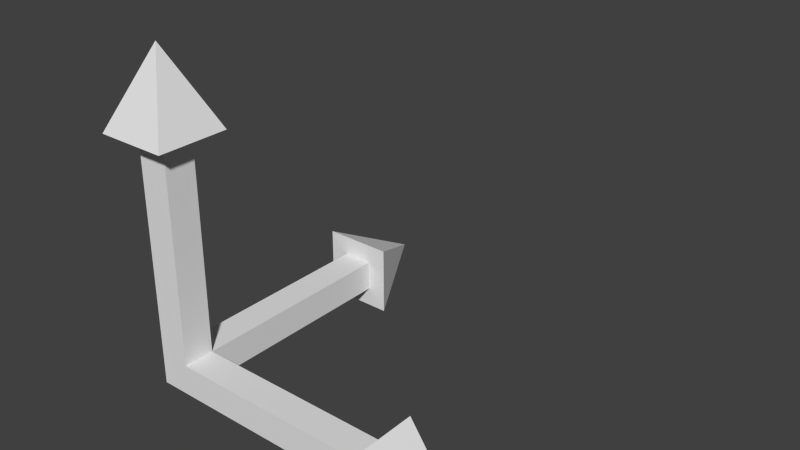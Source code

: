 # Source: coord.blend  (saved by Blender 2.57.0; exported with 4.5.12 LTS)
import bpy
from mathutils import Matrix  # noqa: F401  (used for matrix-valued properties, if any)

bpy.ops.wm.read_factory_settings(use_empty=True)
scene = bpy.context.scene
scene.name = 'Scene'

# ---- collections
col_collection_1 = bpy.data.collections.new('Collection 1'); scene.collection.children.link(col_collection_1)

# ---- materials (node trees are filled in below, after node groups)
mat_material = bpy.data.materials.new('Material')
mat_material.alpha_threshold = 0.0
mat_material.use_transparent_shadow = False
mat_material.roughness = 0.5
mat_material.line_color = (0.0, 0.0, 0.0, 1.0)

# ---- material node trees

# ---- world
world_world = bpy.data.worlds.new('World'); scene.world = world_world
world_world.color = (0.05088, 0.05088, 0.05088)
world_world.use_sun_shadow = False
world_world.sun_shadow_jitter_overblur = 0.0
world_world.cycles.sampling_method = 'MANUAL'
world_world.cycles.sample_map_resolution = 256

# ---- meshes
me_cube = bpy.data.meshes.new('Cube')
me_cube.from_pydata([(0.05, -0.05, -0.1), (-0.05, -0.05, -0.1), (-0.05, 0.05, -0.1), (-0.05, -0.05, 0.0), (-0.05, 0.05, 0.0), (0.75, 0.05, 0.0), (0.75, -0.05, 0.0), (0.75, -0.05, -0.1), (0.75, 0.05, -0.1), (0.75, 0.115, -0.165), (0.75, -0.115, -0.165), (0.75, 0.115, 0.065), (0.75, -0.115, 0.065), (1.0, 0.0, -0.05), (2.98e-08, 1.0, -0.05), (0.115, 0.75, 0.065), (-0.115, 0.75, 0.065), (0.115, 0.75, -0.165), (-0.115, 0.75, -0.165), (-0.05, 0.75, -0.1), (0.05, 0.75, -0.1), (0.05, 0.75, 0.0), (-0.05, 0.75, 0.0), (-0.05, -0.05, 0.7), (0.05, -0.05, 0.7), (0.05, 0.05, 0.7), (-0.05, 0.05, 0.7), (-0.115, 0.115, 0.7), (0.115, 0.115, 0.7), (-0.115, -0.115, 0.7), (0.115, -0.115, 0.7), (2.98e-08, 2.98e-08, 0.95), (0.05, 0.05, -0.1), (0.05, 0.05, 0.0), (0.05, -0.05, 0.0)], [], [(32, 0, 1, 2), (0, 34, 3, 1), (1, 3, 4, 2), (7, 8, 9, 10), (8, 5, 11, 9), (6, 7, 10, 12), (5, 6, 12, 11), (11, 12, 13), (12, 10, 13), (9, 11, 13), (10, 9, 13), (17, 18, 14), (18, 16, 14), (15, 17, 14), (16, 15, 14), (22, 21, 15, 16), (21, 20, 17, 15), (19, 22, 16, 18), (20, 19, 18, 17), (25, 26, 27, 28), (26, 23, 29, 27), (24, 25, 28, 30), (23, 24, 30, 29), (29, 30, 31), (30, 28, 31), (27, 29, 31), (28, 27, 31), (34, 6, 5, 33), (0, 7, 6, 34), (33, 5, 8, 32), (7, 0, 32, 8), (2, 19, 20, 32), (4, 22, 19, 2), (32, 20, 21, 33), (22, 4, 33, 21), (34, 24, 23, 3), (33, 25, 24, 34), (3, 23, 26, 4), (4, 26, 25, 33)])
_uv = me_cube.uv_layers.new(name='UVTex')
_uv.uv.foreach_set('vector', [0.6565, 0.9009, 0.7056, 0.9009, 0.7056, 0.9501, 0.6565, 0.9501, 0.3478, 0.3126, 0.3825, 0.2779, 0.3478, 0.2431, 0.313, 0.2778, 0.313, 0.2778, 0.2782, 0.2431, 0.2434, 0.2779, 0.2782, 0.3126, 0.9589, 0.7419, 0.9589, 0.7911, 0.9909, 0.8231, 0.9908, 0.7099, 0.9589, 0.7911, 0.9097, 0.7912, 0.8778, 0.8232, 0.9909, 0.8231, 0.9097, 0.7419, 0.9589, 0.7419, 0.9908, 0.7099, 0.8778, 0.71, 0.9097, 0.7912, 0.9097, 0.7419, 0.8778, 0.71, 0.8778, 0.8232, 0.9359, 0.3437, 0.8232, 0.3437, 0.8849, 0.2207, 0.8778, 0.7339, 0.774, 0.689, 0.7743, 0.8232, 0.9269, 0.4339, 0.823, 0.4783, 0.8231, 0.3445, 0.9361, 0.1238, 0.8232, 0.1238, 0.8755, 0.0007992, 0.1998, 0.5564, 0.313, 0.5564, 0.2564, 0.6833, 0.1034, 0.8184, 0.2071, 0.7734, 0.1036, 0.6842, 0.9269, 0.689, 0.823, 0.6446, 0.9268, 0.5552, 0.1132, 0.6842, 0.0, 0.6842, 0.05659, 0.5564, 0.8552, 0.8552, 0.8551, 0.9044, 0.8871, 0.9364, 0.8871, 0.8232, 0.8551, 0.9044, 0.806, 0.9044, 0.774, 0.9363, 0.8871, 0.9364, 0.806, 0.8552, 0.8552, 0.8552, 0.8871, 0.8232, 0.7741, 0.8232, 0.806, 0.9044, 0.806, 0.8552, 0.7741, 0.8232, 0.774, 0.9363, 0.919, 0.8551, 0.919, 0.9044, 0.8871, 0.9363, 0.8871, 0.8232, 0.919, 0.9044, 0.9681, 0.9044, 1.0, 0.9363, 0.8871, 0.9363, 0.9681, 0.8551, 0.919, 0.8551, 0.8871, 0.8232, 1.0, 0.8232, 0.9681, 0.9044, 0.9681, 0.8551, 1.0, 0.8232, 1.0, 0.9363, 0.2105, 0.9063, 0.313, 0.9544, 0.3127, 0.8219, 0.0, 0.7304, 0.1033, 0.6842, 0.1034, 0.8228, 0.1034, 0.9509, 0.2058, 0.9028, 0.1036, 0.8184, 0.2097, 0.6833, 0.313, 0.7295, 0.2096, 0.8219, 0.774, 0.689, 0.774, 0.3445, 0.823, 0.3445, 0.823, 0.689, 0.3478, 0.3126, 0.5912, 0.5564, 0.626, 0.5216, 0.3825, 0.2779, 0.626, 0.3445, 0.6262, 0.0, 0.6753, 3.109e-05, 0.6751, 0.3445, 0.7056, 0.5564, 0.7056, 0.9009, 0.6565, 0.9009, 0.6565, 0.5564, 0.6565, 0.9501, 0.313, 0.9501, 0.313, 0.9009, 0.6565, 0.9009, 0.2434, 0.2779, 0.0, 0.5216, 0.03477, 0.5564, 0.2782, 0.3126, 0.7244, 5.866e-08, 0.7246, 0.3445, 0.6755, 0.3445, 0.6753, 3.114e-05, 0.8232, 0.0007992, 0.8232, 0.3437, 0.774, 0.3437, 0.774, 0.0007992, 0.3825, 0.2779, 0.6259, 0.03482, 0.5911, 0.0, 0.3478, 0.2431, 0.7738, 5.866e-08, 0.774, 0.3437, 0.7248, 0.3437, 0.7246, 3.121e-05, 0.2782, 0.2431, 0.03482, 0.0, 4.065e-05, 0.03482, 0.2434, 0.2779, 0.774, 0.3445, 0.7738, 0.6883, 0.7246, 0.6882, 0.7248, 0.3445])
me_cube.materials.append(mat_material)
me_cube.use_remesh_preserve_volume = False
me_cube.use_remesh_preserve_attributes = False
me_cube.use_mirror_vertex_groups = False
me_cube.use_paint_bone_selection = False
me_cube.use_paint_mask = True
me_cube.update()

# ---- objects
ob_cube = bpy.data.objects.new('Cube', me_cube)

# ---- transforms, parenting, visibility, modifiers, constraints
ob_cube.location = (0.0, 0.0, 0.0)
ob_cube.lock_rotations_4d = False
ob_cube.empty_display_type = 'ARROWS'
ob_cube.lineart.crease_threshold = 0.0

# ---- collection membership
col_collection_1.objects.link(ob_cube)

# ---- scene / render settings (as saved in the file)
scene.frame_start = 1; scene.frame_end = 250; scene.frame_set(1)
scene.render.engine = 'BLENDER_EEVEE_NEXT'
scene.render.image_settings.color_mode = 'RGB'
scene.render.image_settings.compression = 90
scene.render.resolution_percentage = 50
scene.render.dither_intensity = 0.0
scene.render.bake_margin = 2
scene.render.bake_bias = 0.0
scene.cycles.use_denoising = False
scene.cycles.samples = 10
scene.cycles.sampling_pattern = 'TABULATED_SOBOL'
scene.cycles.light_sampling_threshold = 0.0
scene.cycles.use_adaptive_sampling = False
scene.cycles.use_light_tree = False
scene.cycles.blur_glossy = 0.0
scene.cycles.volume_bounces = 1
scene.cycles.pixel_filter_type = 'GAUSSIAN'
scene.cycles.sample_clamp_indirect = 0.0
scene.view_settings.view_transform = 'Standard'
bpy.context.view_layer.update()

# ---- added for rendering (the .blend has no active camera and no usable light): camera, sun
cam_auto = bpy.data.cameras.new('AutoCamera')
cam_auto.lens = 50.0
cam_auto.sensor_width = 36.0
cam_auto.clip_end = 1000.0
ob_auto_camera = bpy.data.objects.new('AutoCamera', cam_auto)
scene.collection.objects.link(ob_auto_camera)
ob_auto_camera.location = (2.22933, -1.70169, 1.82196)
ob_auto_camera.rotation_euler = (1.09748, -7.21219e-08, 0.694738)
scene.camera = ob_auto_camera
light_auto_sun = bpy.data.lights.new('AutoSun', 'SUN')
light_auto_sun.energy = 3.0
light_auto_sun.angle = 0.0523599
ob_auto_sun = bpy.data.objects.new('AutoSun', light_auto_sun)
scene.collection.objects.link(ob_auto_sun)
ob_auto_sun.rotation_euler = (0.872665, 0.174533, 0.523599)
bpy.context.view_layer.update()

